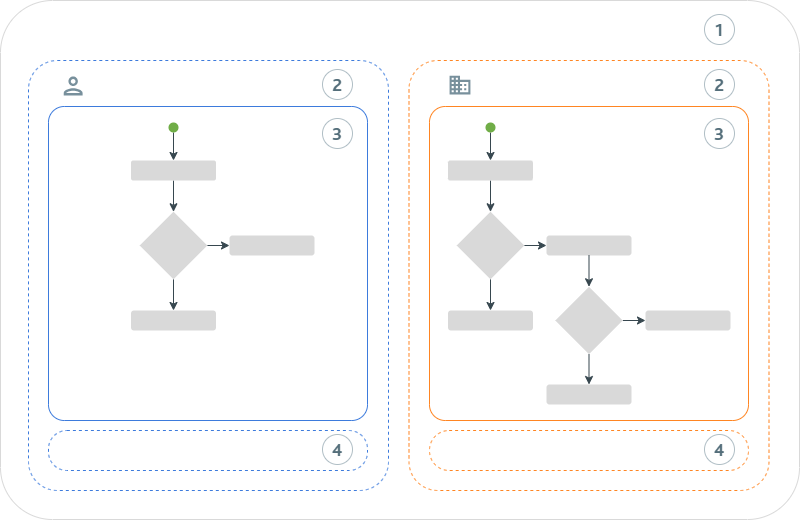

The diagram above was exported from draw.io. Its source (the exported page's mxGraphModel, read from the mxfile embedded in the PNG):
<mxGraphModel dx="2074" dy="1239" grid="1" gridSize="10" guides="1" tooltips="1" connect="1" arrows="1" fold="1" page="1" pageScale="1" pageWidth="850" pageHeight="1100" math="0" shadow="0">
  <root>
    <mxCell id="0" />
    <mxCell id="1" parent="0" />
    <mxCell id="cOs2U6XOwn0Ikeewisoq-50" value="" style="rounded=1;whiteSpace=wrap;html=1;arcSize=10;strokeColor=#D9D9D9;strokeWidth=1;" vertex="1" parent="1">
      <mxGeometry x="20" y="150" width="799" height="519" as="geometry" />
    </mxCell>
    <mxCell id="cOs2U6XOwn0Ikeewisoq-49" value="" style="rounded=1;whiteSpace=wrap;html=1;arcSize=8;strokeWidth=1;dashed=1;strokeColor=#FF8522;" vertex="1" parent="1">
      <mxGeometry x="428.5" y="210" width="360" height="430" as="geometry" />
    </mxCell>
    <mxCell id="cOs2U6XOwn0Ikeewisoq-48" value="" style="rounded=1;whiteSpace=wrap;html=1;arcSize=8;strokeWidth=1;dashed=1;strokeColor=#3D7BDC;" vertex="1" parent="1">
      <mxGeometry x="48" y="210" width="360" height="430" as="geometry" />
    </mxCell>
    <mxCell id="cOs2U6XOwn0Ikeewisoq-2" value="" style="rounded=1;whiteSpace=wrap;html=1;arcSize=5;strokeWidth=1;strokeColor=#FF8522;" vertex="1" parent="1">
      <mxGeometry x="449" y="256" width="319" height="314" as="geometry" />
    </mxCell>
    <mxCell id="cOs2U6XOwn0Ikeewisoq-7" style="edgeStyle=orthogonalEdgeStyle;rounded=0;orthogonalLoop=1;jettySize=auto;html=1;exitX=0.5;exitY=1;exitDx=0;exitDy=0;strokeColor=#37474F;strokeWidth=1;" edge="1" parent="1" source="cOs2U6XOwn0Ikeewisoq-3" target="cOs2U6XOwn0Ikeewisoq-4">
      <mxGeometry relative="1" as="geometry" />
    </mxCell>
    <mxCell id="cOs2U6XOwn0Ikeewisoq-3" value="" style="ellipse;whiteSpace=wrap;html=1;aspect=fixed;strokeColor=none;fillColor=#70ad47;strokeWidth=1;" vertex="1" parent="1">
      <mxGeometry x="505" y="272" width="10" height="10" as="geometry" />
    </mxCell>
    <mxCell id="cOs2U6XOwn0Ikeewisoq-11" style="edgeStyle=orthogonalEdgeStyle;rounded=0;orthogonalLoop=1;jettySize=auto;html=1;exitX=0.5;exitY=1;exitDx=0;exitDy=0;entryX=0.5;entryY=0;entryDx=0;entryDy=0;strokeColor=#37474F;strokeWidth=1;" edge="1" parent="1" source="cOs2U6XOwn0Ikeewisoq-4" target="cOs2U6XOwn0Ikeewisoq-8">
      <mxGeometry relative="1" as="geometry" />
    </mxCell>
    <mxCell id="cOs2U6XOwn0Ikeewisoq-4" value="" style="rounded=1;whiteSpace=wrap;html=1;fillColor=#d9d9d9;strokeColor=none;arcSize=11;strokeWidth=1;" vertex="1" parent="1">
      <mxGeometry x="467.5" y="310" width="85" height="20" as="geometry" />
    </mxCell>
    <mxCell id="cOs2U6XOwn0Ikeewisoq-5" value="" style="rounded=1;whiteSpace=wrap;html=1;fillColor=#d9d9d9;strokeColor=none;strokeWidth=1;" vertex="1" parent="1">
      <mxGeometry x="467.5" y="460" width="85" height="20" as="geometry" />
    </mxCell>
    <mxCell id="cOs2U6XOwn0Ikeewisoq-6" value="" style="rounded=1;whiteSpace=wrap;html=1;fillColor=#d9d9d9;strokeColor=none;strokeWidth=1;" vertex="1" parent="1">
      <mxGeometry x="665" y="460" width="85" height="20" as="geometry" />
    </mxCell>
    <mxCell id="cOs2U6XOwn0Ikeewisoq-14" style="edgeStyle=orthogonalEdgeStyle;rounded=0;orthogonalLoop=1;jettySize=auto;html=1;exitX=1;exitY=0.5;exitDx=0;exitDy=0;entryX=0;entryY=0.5;entryDx=0;entryDy=0;strokeColor=#37474F;strokeWidth=1;" edge="1" parent="1" source="cOs2U6XOwn0Ikeewisoq-8" target="cOs2U6XOwn0Ikeewisoq-13">
      <mxGeometry relative="1" as="geometry" />
    </mxCell>
    <mxCell id="cOs2U6XOwn0Ikeewisoq-15" style="edgeStyle=orthogonalEdgeStyle;rounded=0;orthogonalLoop=1;jettySize=auto;html=1;exitX=0.5;exitY=1;exitDx=0;exitDy=0;entryX=0.5;entryY=0;entryDx=0;entryDy=0;strokeColor=#37474F;strokeWidth=1;" edge="1" parent="1" source="cOs2U6XOwn0Ikeewisoq-8" target="cOs2U6XOwn0Ikeewisoq-5">
      <mxGeometry relative="1" as="geometry" />
    </mxCell>
    <mxCell id="cOs2U6XOwn0Ikeewisoq-8" value="" style="rhombus;whiteSpace=wrap;html=1;fillColor=#D9D9D9;strokeColor=none;strokeWidth=1;" vertex="1" parent="1">
      <mxGeometry x="476.25" y="361.25" width="67.5" height="67.5" as="geometry" />
    </mxCell>
    <mxCell id="cOs2U6XOwn0Ikeewisoq-17" style="edgeStyle=orthogonalEdgeStyle;rounded=0;orthogonalLoop=1;jettySize=auto;html=1;exitX=1;exitY=0.5;exitDx=0;exitDy=0;entryX=0;entryY=0.5;entryDx=0;entryDy=0;strokeColor=#37474F;strokeWidth=1;" edge="1" parent="1" source="cOs2U6XOwn0Ikeewisoq-10" target="cOs2U6XOwn0Ikeewisoq-6">
      <mxGeometry relative="1" as="geometry" />
    </mxCell>
    <mxCell id="cOs2U6XOwn0Ikeewisoq-19" style="edgeStyle=orthogonalEdgeStyle;rounded=0;orthogonalLoop=1;jettySize=auto;html=1;exitX=0.5;exitY=1;exitDx=0;exitDy=0;entryX=0.5;entryY=0;entryDx=0;entryDy=0;strokeColor=#37474F;strokeWidth=1;" edge="1" parent="1" source="cOs2U6XOwn0Ikeewisoq-10" target="cOs2U6XOwn0Ikeewisoq-18">
      <mxGeometry relative="1" as="geometry" />
    </mxCell>
    <mxCell id="cOs2U6XOwn0Ikeewisoq-10" value="" style="rhombus;whiteSpace=wrap;html=1;fillColor=#D9D9D9;strokeColor=none;strokeWidth=1;" vertex="1" parent="1">
      <mxGeometry x="574.75" y="436.25" width="67.5" height="67.5" as="geometry" />
    </mxCell>
    <mxCell id="cOs2U6XOwn0Ikeewisoq-16" style="edgeStyle=orthogonalEdgeStyle;rounded=0;orthogonalLoop=1;jettySize=auto;html=1;exitX=0.5;exitY=1;exitDx=0;exitDy=0;entryX=0.5;entryY=0;entryDx=0;entryDy=0;strokeColor=#37474F;strokeWidth=1;" edge="1" parent="1" source="cOs2U6XOwn0Ikeewisoq-13" target="cOs2U6XOwn0Ikeewisoq-10">
      <mxGeometry relative="1" as="geometry" />
    </mxCell>
    <mxCell id="cOs2U6XOwn0Ikeewisoq-13" value="" style="rounded=1;whiteSpace=wrap;html=1;fillColor=#d9d9d9;strokeColor=none;strokeWidth=1;" vertex="1" parent="1">
      <mxGeometry x="566" y="385" width="85" height="20" as="geometry" />
    </mxCell>
    <mxCell id="cOs2U6XOwn0Ikeewisoq-18" value="" style="rounded=1;whiteSpace=wrap;html=1;fillColor=#d9d9d9;strokeColor=none;strokeWidth=1;" vertex="1" parent="1">
      <mxGeometry x="566" y="534" width="85" height="20" as="geometry" />
    </mxCell>
    <mxCell id="cOs2U6XOwn0Ikeewisoq-29" value="" style="rounded=1;whiteSpace=wrap;html=1;arcSize=5;strokeWidth=1;strokeColor=#3d7bdc;" vertex="1" parent="1">
      <mxGeometry x="68" y="256" width="319" height="314" as="geometry" />
    </mxCell>
    <mxCell id="cOs2U6XOwn0Ikeewisoq-30" style="edgeStyle=orthogonalEdgeStyle;rounded=0;orthogonalLoop=1;jettySize=auto;html=1;exitX=0.5;exitY=1;exitDx=0;exitDy=0;strokeColor=#37474f;strokeWidth=1;" edge="1" source="cOs2U6XOwn0Ikeewisoq-31" target="cOs2U6XOwn0Ikeewisoq-33" parent="1">
      <mxGeometry relative="1" as="geometry" />
    </mxCell>
    <mxCell id="cOs2U6XOwn0Ikeewisoq-31" value="" style="ellipse;whiteSpace=wrap;html=1;aspect=fixed;strokeColor=none;fillColor=#70ad47;strokeWidth=1;" vertex="1" parent="1">
      <mxGeometry x="188" y="272" width="10" height="10" as="geometry" />
    </mxCell>
    <mxCell id="cOs2U6XOwn0Ikeewisoq-32" style="edgeStyle=orthogonalEdgeStyle;rounded=0;orthogonalLoop=1;jettySize=auto;html=1;exitX=0.5;exitY=1;exitDx=0;exitDy=0;entryX=0.5;entryY=0;entryDx=0;entryDy=0;strokeColor=#37474F;strokeWidth=1;" edge="1" source="cOs2U6XOwn0Ikeewisoq-33" target="cOs2U6XOwn0Ikeewisoq-38" parent="1">
      <mxGeometry relative="1" as="geometry" />
    </mxCell>
    <mxCell id="cOs2U6XOwn0Ikeewisoq-33" value="" style="rounded=1;whiteSpace=wrap;html=1;fillColor=#d9d9d9;strokeColor=none;arcSize=11;strokeWidth=1;" vertex="1" parent="1">
      <mxGeometry x="150.5" y="310" width="85" height="20" as="geometry" />
    </mxCell>
    <mxCell id="cOs2U6XOwn0Ikeewisoq-34" value="" style="rounded=1;whiteSpace=wrap;html=1;fillColor=#d9d9d9;strokeColor=none;strokeWidth=1;" vertex="1" parent="1">
      <mxGeometry x="150.5" y="460" width="85" height="20" as="geometry" />
    </mxCell>
    <mxCell id="cOs2U6XOwn0Ikeewisoq-36" style="edgeStyle=orthogonalEdgeStyle;rounded=0;orthogonalLoop=1;jettySize=auto;html=1;exitX=1;exitY=0.5;exitDx=0;exitDy=0;entryX=0;entryY=0.5;entryDx=0;entryDy=0;strokeColor=#37474F;strokeWidth=1;" edge="1" source="cOs2U6XOwn0Ikeewisoq-38" target="cOs2U6XOwn0Ikeewisoq-43" parent="1">
      <mxGeometry relative="1" as="geometry" />
    </mxCell>
    <mxCell id="cOs2U6XOwn0Ikeewisoq-37" style="edgeStyle=orthogonalEdgeStyle;rounded=0;orthogonalLoop=1;jettySize=auto;html=1;exitX=0.5;exitY=1;exitDx=0;exitDy=0;entryX=0.5;entryY=0;entryDx=0;entryDy=0;strokeColor=#37474F;strokeWidth=1;" edge="1" source="cOs2U6XOwn0Ikeewisoq-38" target="cOs2U6XOwn0Ikeewisoq-34" parent="1">
      <mxGeometry relative="1" as="geometry" />
    </mxCell>
    <mxCell id="cOs2U6XOwn0Ikeewisoq-38" value="" style="rhombus;whiteSpace=wrap;html=1;fillColor=#D9D9D9;strokeColor=none;strokeWidth=1;" vertex="1" parent="1">
      <mxGeometry x="159.25" y="361.25" width="67.5" height="67.5" as="geometry" />
    </mxCell>
    <mxCell id="cOs2U6XOwn0Ikeewisoq-43" value="" style="rounded=1;whiteSpace=wrap;html=1;fillColor=#d9d9d9;strokeColor=none;strokeWidth=1;" vertex="1" parent="1">
      <mxGeometry x="249" y="385" width="85" height="20" as="geometry" />
    </mxCell>
    <mxCell id="cOs2U6XOwn0Ikeewisoq-46" value="" style="rounded=1;whiteSpace=wrap;html=1;arcSize=46;strokeWidth=1;dashed=1;strokeColor=#3D7BDC;" vertex="1" parent="1">
      <mxGeometry x="68" y="580" width="319" height="40" as="geometry" />
    </mxCell>
    <mxCell id="cOs2U6XOwn0Ikeewisoq-47" value="" style="rounded=1;whiteSpace=wrap;html=1;arcSize=49;strokeWidth=1;dashed=1;strokeColor=#FF8522;" vertex="1" parent="1">
      <mxGeometry x="449" y="580" width="319" height="40" as="geometry" />
    </mxCell>
    <mxCell id="cOs2U6XOwn0Ikeewisoq-51" value="" style="shape=image;aspect=fixed;image=data:image/svg+xml,(base64 omitted: 988 chars);strokeWidth=1;" vertex="1" parent="1">
      <mxGeometry x="467.5" y="220" width="25" height="30" as="geometry" />
    </mxCell>
    <mxCell id="cOs2U6XOwn0Ikeewisoq-52" value="" style="shape=image;aspect=fixed;image=data:image/svg+xml,(base64 omitted: 956 chars);strokeWidth=1;" vertex="1" parent="1">
      <mxGeometry x="79" y="219" width="28.33" height="34" as="geometry" />
    </mxCell>
    <mxCell id="cOs2U6XOwn0Ikeewisoq-55" value="&lt;font style=&quot;font-size: 18px;&quot;&gt;1&lt;/font&gt;" style="ellipse;whiteSpace=wrap;html=1;aspect=fixed;strokeColor=#B0BEC5;fontColor=#546E7A;fontFamily=Bliss Pro;fontStyle=1;strokeWidth=1;" vertex="1" parent="1">
      <mxGeometry x="724" y="164" width="30" height="30" as="geometry" />
    </mxCell>
    <mxCell id="cOs2U6XOwn0Ikeewisoq-56" value="&lt;font style=&quot;font-size: 18px;&quot;&gt;2&lt;/font&gt;" style="ellipse;whiteSpace=wrap;html=1;aspect=fixed;strokeColor=#B0BEC5;fontColor=#546E7A;fontFamily=Bliss Pro;fontStyle=1;strokeWidth=1;" vertex="1" parent="1">
      <mxGeometry x="342" y="219" width="30" height="30" as="geometry" />
    </mxCell>
    <mxCell id="cOs2U6XOwn0Ikeewisoq-57" value="&lt;font style=&quot;font-size: 18px;&quot;&gt;2&lt;/font&gt;" style="ellipse;whiteSpace=wrap;html=1;aspect=fixed;strokeColor=#B0BEC5;fontColor=#546E7A;fontFamily=Bliss Pro;fontStyle=1;strokeWidth=1;" vertex="1" parent="1">
      <mxGeometry x="724" y="219" width="30" height="30" as="geometry" />
    </mxCell>
    <mxCell id="cOs2U6XOwn0Ikeewisoq-59" value="&lt;font style=&quot;font-size: 18px;&quot;&gt;3&lt;/font&gt;" style="ellipse;whiteSpace=wrap;html=1;aspect=fixed;strokeColor=#B0BEC5;fontColor=#546E7A;fontFamily=Bliss Pro;fontStyle=1;strokeWidth=1;" vertex="1" parent="1">
      <mxGeometry x="724" y="268" width="30" height="30" as="geometry" />
    </mxCell>
    <mxCell id="cOs2U6XOwn0Ikeewisoq-60" value="&lt;font style=&quot;font-size: 18px;&quot;&gt;3&lt;/font&gt;" style="ellipse;whiteSpace=wrap;html=1;aspect=fixed;strokeColor=#B0BEC5;fontColor=#546E7A;fontFamily=Bliss Pro;fontStyle=1;strokeWidth=1;" vertex="1" parent="1">
      <mxGeometry x="342" y="268" width="30" height="30" as="geometry" />
    </mxCell>
    <mxCell id="cOs2U6XOwn0Ikeewisoq-61" value="&lt;font style=&quot;font-size: 18px;&quot;&gt;4&lt;/font&gt;" style="ellipse;whiteSpace=wrap;html=1;aspect=fixed;strokeColor=#B0BEC5;fontColor=#546E7A;fontFamily=Bliss Pro;fontStyle=1;strokeWidth=1;" vertex="1" parent="1">
      <mxGeometry x="342" y="584" width="30" height="30" as="geometry" />
    </mxCell>
    <mxCell id="cOs2U6XOwn0Ikeewisoq-62" value="&lt;font style=&quot;font-size: 18px;&quot;&gt;4&lt;/font&gt;" style="ellipse;whiteSpace=wrap;html=1;aspect=fixed;strokeColor=#B0BEC5;fontColor=#546E7A;fontFamily=Bliss Pro;fontStyle=1;strokeWidth=1;" vertex="1" parent="1">
      <mxGeometry x="724" y="584" width="30" height="30" as="geometry" />
    </mxCell>
  </root>
</mxGraphModel>